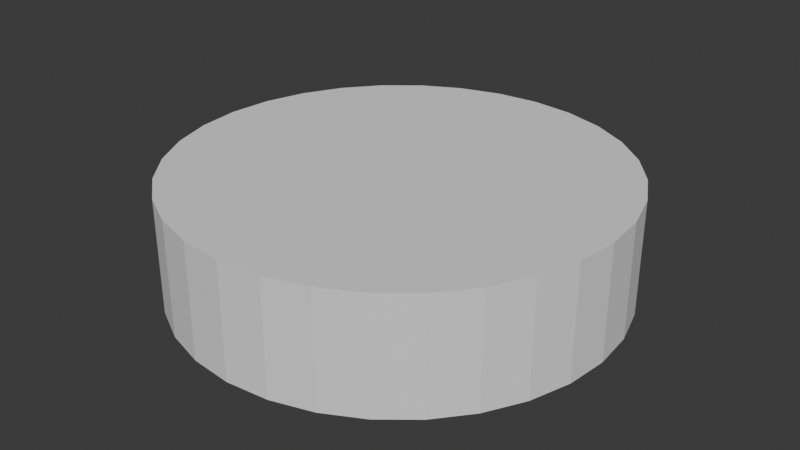 # Source: middle_1.blend  (saved by Blender 4.5.91; exported with 4.5.12 LTS)
import bpy
from mathutils import Matrix  # noqa: F401  (used for matrix-valued properties, if any)

bpy.ops.wm.read_factory_settings(use_empty=True)
scene = bpy.context.scene
scene.name = 'Scene'

# ---- collections
col_collection = bpy.data.collections.new('Collection'); scene.collection.children.link(col_collection)

# ---- world
world_world = bpy.data.worlds.new('World'); scene.world = world_world
world_world.use_nodes = True; world_world.node_tree.nodes.clear()
_N = world_world.node_tree.nodes; _L = world_world.node_tree.links
n0 = _N.new('ShaderNodeOutputWorld'); n0.name = 'World Output'; n0.location = (200, 100)
n1 = _N.new('ShaderNodeBackground'); n1.name = 'Background'; n1.location = (-200, 100)
n1.inputs[0].default_value = (0.05088, 0.05088, 0.05088, 1.0)
_L.new(n1.outputs[0], n0.inputs[0])
n0.is_active_output = True
world_world.color = (0.05088, 0.05088, 0.05088)
world_world.sun_shadow_jitter_overblur = 0.0

# ---- meshes
me_cylinder = bpy.data.meshes.new('Cylinder')
me_cylinder.from_pydata([(0.0, 1.0, -1.0), (0.0, 1.0, 1.0), (0.1951, 0.9808, -1.0), (0.1951, 0.9808, 1.0), (0.3827, 0.9239, -1.0), (0.3827, 0.9239, 1.0), (0.5556, 0.8315, -1.0), (0.5556, 0.8315, 1.0), (0.7071, 0.7071, -1.0), (0.7071, 0.7071, 1.0), (0.8315, 0.5556, -1.0), (0.8315, 0.5556, 1.0), (0.9239, 0.3827, -1.0), (0.9239, 0.3827, 1.0), (0.9808, 0.1951, -1.0), (0.9808, 0.1951, 1.0), (1.0, 0.0, -1.0), (1.0, 0.0, 1.0), (0.9808, -0.1951, -1.0), (0.9808, -0.1951, 1.0), (0.9239, -0.3827, -1.0), (0.9239, -0.3827, 1.0), (0.8315, -0.5556, -1.0), (0.8315, -0.5556, 1.0), (0.7071, -0.7071, -1.0), (0.7071, -0.7071, 1.0), (0.5556, -0.8315, -1.0), (0.5556, -0.8315, 1.0), (0.3827, -0.9239, -1.0), (0.3827, -0.9239, 1.0), (0.1951, -0.9808, -1.0), (0.1951, -0.9808, 1.0), (0.0, -1.0, -1.0), (0.0, -1.0, 1.0), (-0.1951, -0.9808, -1.0), (-0.1951, -0.9808, 1.0), (-0.3827, -0.9239, -1.0), (-0.3827, -0.9239, 1.0), (-0.5556, -0.8315, -1.0), (-0.5556, -0.8315, 1.0), (-0.7071, -0.7071, -1.0), (-0.7071, -0.7071, 1.0), (-0.8315, -0.5556, -1.0), (-0.8315, -0.5556, 1.0), (-0.9239, -0.3827, -1.0), (-0.9239, -0.3827, 1.0), (-0.9808, -0.1951, -1.0), (-0.9808, -0.1951, 1.0), (-1.0, 0.0, -1.0), (-1.0, 0.0, 1.0), (-0.9808, 0.1951, -1.0), (-0.9808, 0.1951, 1.0), (-0.9239, 0.3827, -1.0), (-0.9239, 0.3827, 1.0), (-0.8315, 0.5556, -1.0), (-0.8315, 0.5556, 1.0), (-0.7071, 0.7071, -1.0), (-0.7071, 0.7071, 1.0), (-0.5556, 0.8315, -1.0), (-0.5556, 0.8315, 1.0), (-0.3827, 0.9239, -1.0), (-0.3827, 0.9239, 1.0), (-0.1951, 0.9808, -1.0), (-0.1951, 0.9808, 1.0)], [], [(0, 1, 3, 2), (2, 3, 5, 4), (4, 5, 7, 6), (6, 7, 9, 8), (8, 9, 11, 10), (10, 11, 13, 12), (12, 13, 15, 14), (14, 15, 17, 16), (16, 17, 19, 18), (18, 19, 21, 20), (20, 21, 23, 22), (22, 23, 25, 24), (24, 25, 27, 26), (26, 27, 29, 28), (28, 29, 31, 30), (30, 31, 33, 32), (32, 33, 35, 34), (34, 35, 37, 36), (36, 37, 39, 38), (38, 39, 41, 40), (40, 41, 43, 42), (42, 43, 45, 44), (44, 45, 47, 46), (46, 47, 49, 48), (48, 49, 51, 50), (50, 51, 53, 52), (52, 53, 55, 54), (54, 55, 57, 56), (56, 57, 59, 58), (58, 59, 61, 60), (3, 1, 63, 61, 59, 57, 55, 53, 51, 49, 47, 45, 43, 41, 39, 37, 35, 33, 31, 29, 27, 25, 23, 21, 19, 17, 15, 13, 11, 9, 7, 5), (60, 61, 63, 62), (62, 63, 1, 0), (0, 2, 4, 6, 8, 10, 12, 14, 16, 18, 20, 22, 24, 26, 28, 30, 32, 34, 36, 38, 40, 42, 44, 46, 48, 50, 52, 54, 56, 58, 60, 62)])
_uv = me_cylinder.uv_layers.new(name='UVMap')
_uv.uv.foreach_set('vector', [1.0, 0.5, 1.0, 1.0, 0.9688, 1.0, 0.9688, 0.5, 0.9688, 0.5, 0.9688, 1.0, 0.9375, 1.0, 0.9375, 0.5, 0.9375, 0.5, 0.9375, 1.0, 0.9062, 1.0, 0.9062, 0.5, 0.9062, 0.5, 0.9062, 1.0, 0.875, 1.0, 0.875, 0.5, 0.875, 0.5, 0.875, 1.0, 0.8438, 1.0, 0.8438, 0.5, 0.8438, 0.5, 0.8438, 1.0, 0.8125, 1.0, 0.8125, 0.5, 0.8125, 0.5, 0.8125, 1.0, 0.7812, 1.0, 0.7812, 0.5, 0.7812, 0.5, 0.7812, 1.0, 0.75, 1.0, 0.75, 0.5, 0.75, 0.5, 0.75, 1.0, 0.7188, 1.0, 0.7188, 0.5, 0.7188, 0.5, 0.7188, 1.0, 0.6875, 1.0, 0.6875, 0.5, 0.6875, 0.5, 0.6875, 1.0, 0.6562, 1.0, 0.6562, 0.5, 0.6562, 0.5, 0.6562, 1.0, 0.625, 1.0, 0.625, 0.5, 0.625, 0.5, 0.625, 1.0, 0.5938, 1.0, 0.5938, 0.5, 0.5938, 0.5, 0.5938, 1.0, 0.5625, 1.0, 0.5625, 0.5, 0.5625, 0.5, 0.5625, 1.0, 0.5312, 1.0, 0.5312, 0.5, 0.5312, 0.5, 0.5312, 1.0, 0.5, 1.0, 0.5, 0.5, 0.5, 0.5, 0.5, 1.0, 0.4688, 1.0, 0.4688, 0.5, 0.4688, 0.5, 0.4688, 1.0, 0.4375, 1.0, 0.4375, 0.5, 0.4375, 0.5, 0.4375, 1.0, 0.4062, 1.0, 0.4062, 0.5, 0.4062, 0.5, 0.4062, 1.0, 0.375, 1.0, 0.375, 0.5, 0.375, 0.5, 0.375, 1.0, 0.3438, 1.0, 0.3438, 0.5, 0.3438, 0.5, 0.3438, 1.0, 0.3125, 1.0, 0.3125, 0.5, 0.3125, 0.5, 0.3125, 1.0, 0.2812, 1.0, 0.2812, 0.5, 0.2812, 0.5, 0.2812, 1.0, 0.25, 1.0, 0.25, 0.5, 0.25, 0.5, 0.25, 1.0, 0.2188, 1.0, 0.2188, 0.5, 0.2188, 0.5, 0.2188, 1.0, 0.1875, 1.0, 0.1875, 0.5, 0.1875, 0.5, 0.1875, 1.0, 0.1562, 1.0, 0.1562, 0.5, 0.1562, 0.5, 0.1562, 1.0, 0.125, 1.0, 0.125, 0.5, 0.125, 0.5, 0.125, 1.0, 0.09375, 1.0, 0.09375, 0.5, 0.09375, 0.5, 0.09375, 1.0, 0.0625, 1.0, 0.0625, 0.5, 0.2968, 0.4854, 0.25, 0.49, 0.2032, 0.4854, 0.1582, 0.4717, 0.1167, 0.4496, 0.08029, 0.4197, 0.05045, 0.3833, 0.02827, 0.3418, 0.01461, 0.2968, 0.01, 0.25, 0.01461, 0.2032, 0.02827, 0.1582, 0.05045, 0.1167, 0.08029, 0.08029, 0.1167, 0.05045, 0.1582, 0.02827, 0.2032, 0.01461, 0.25, 0.01, 0.2968, 0.01461, 0.3418, 0.02827, 0.3833, 0.05045, 0.4197, 0.08029, 0.4496, 0.1167, 0.4717, 0.1582, 0.4854, 0.2032, 0.49, 0.25, 0.4854, 0.2968, 0.4717, 0.3418, 0.4496, 0.3833, 0.4197, 0.4197, 0.3833, 0.4496, 0.3418, 0.4717, 0.0625, 0.5, 0.0625, 1.0, 0.03125, 1.0, 0.03125, 0.5, 0.03125, 0.5, 0.03125, 1.0, 0.0, 1.0, 0.0, 0.5, 0.75, 0.49, 0.7968, 0.4854, 0.8418, 0.4717, 0.8833, 0.4496, 0.9197, 0.4197, 0.9496, 0.3833, 0.9717, 0.3418, 0.9854, 0.2968, 0.99, 0.25, 0.9854, 0.2032, 0.9717, 0.1582, 0.9496, 0.1167, 0.9197, 0.08029, 0.8833, 0.05045, 0.8418, 0.02827, 0.7968, 0.01461, 0.75, 0.01, 0.7032, 0.01461, 0.6582, 0.02827, 0.6167, 0.05045, 0.5803, 0.08029, 0.5504, 0.1167, 0.5283, 0.1582, 0.5146, 0.2032, 0.51, 0.25, 0.5146, 0.2968, 0.5283, 0.3418, 0.5504, 0.3833, 0.5803, 0.4197, 0.6167, 0.4496, 0.6582, 0.4717, 0.7032, 0.4854])
me_cylinder.update()

# ---- objects
ob_cylinder = bpy.data.objects.new('Cylinder', me_cylinder)

# ---- transforms, parenting, visibility, modifiers, constraints
ob_cylinder.location = (0.0, 0.0, 0.004149)
ob_cylinder.scale = (0.5361, 0.5361, 0.1382)

# ---- collection membership
col_collection.objects.link(ob_cylinder)

# ---- scene / render settings (as saved in the file)
scene.frame_start = 1; scene.frame_end = 250; scene.frame_set(1)
scene.render.engine = 'BLENDER_EEVEE_NEXT'
bpy.context.view_layer.update()

# ---- added for rendering (the .blend has no active camera and no usable light): camera, sun
cam_auto = bpy.data.cameras.new('AutoCamera')
cam_auto.lens = 50.0
cam_auto.sensor_width = 36.0
cam_auto.clip_end = 1000.0
ob_auto_camera = bpy.data.objects.new('AutoCamera', cam_auto)
scene.collection.objects.link(ob_auto_camera)
ob_auto_camera.location = (1.42617, -1.7114, 1.14508)
ob_auto_camera.rotation_euler = (1.09748, -7.21219e-08, 0.694738)
scene.camera = ob_auto_camera
light_auto_sun = bpy.data.lights.new('AutoSun', 'SUN')
light_auto_sun.energy = 3.0
light_auto_sun.angle = 0.0523599
ob_auto_sun = bpy.data.objects.new('AutoSun', light_auto_sun)
scene.collection.objects.link(ob_auto_sun)
ob_auto_sun.rotation_euler = (0.872665, 0.174533, 0.523599)
bpy.context.view_layer.update()
